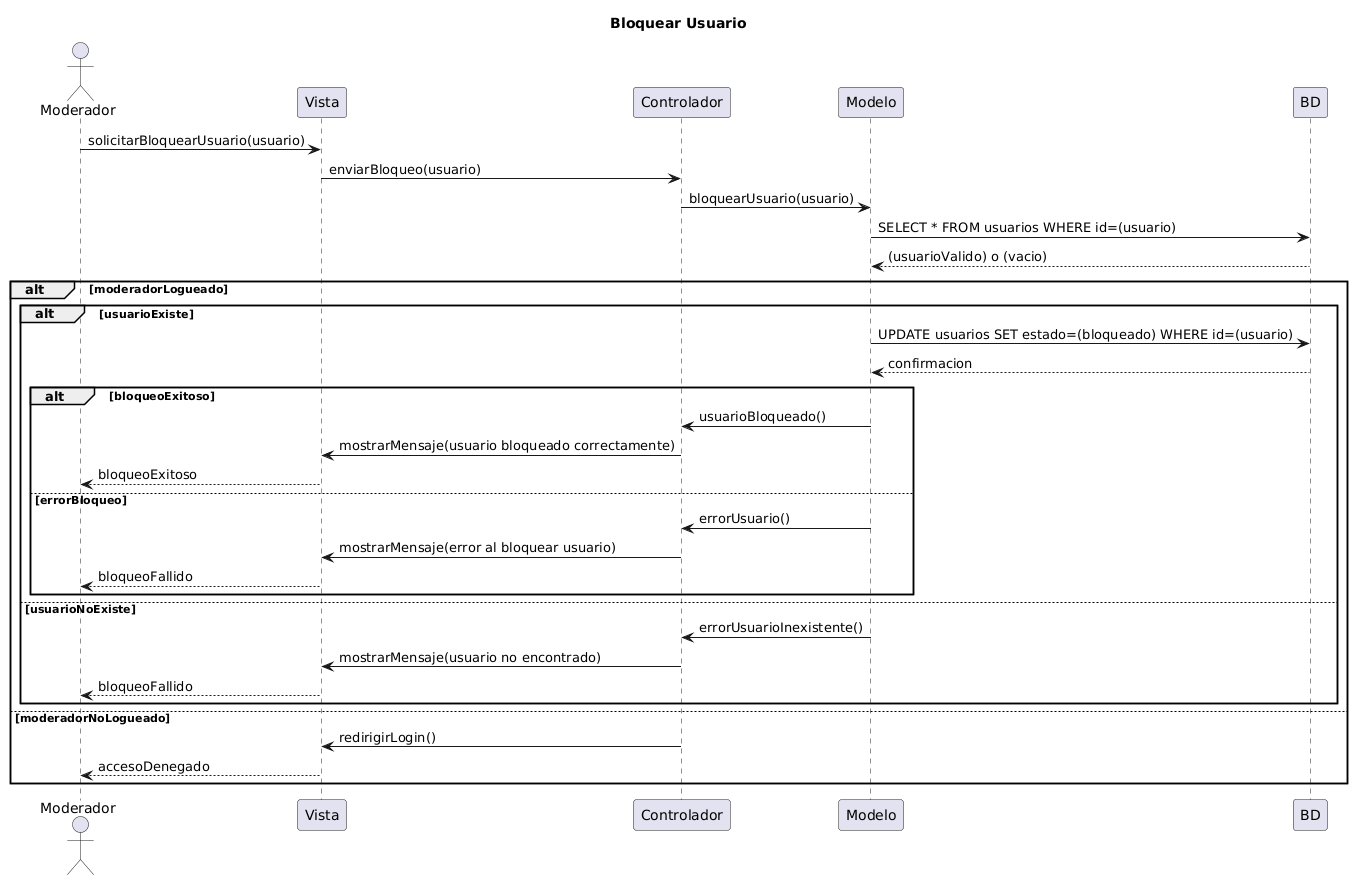

The diagram above was rendered by PlantUML. Its source (embedded in the PNG):
@startuml
title Bloquear Usuario
actor Moderador

Moderador -> Vista: solicitarBloquearUsuario(usuario)
Vista -> Controlador: enviarBloqueo(usuario)
Controlador -> Modelo: bloquearUsuario(usuario)
Modelo -> BD: SELECT * FROM usuarios WHERE id=(usuario)
BD --> Modelo: (usuarioValido) o (vacio)

alt moderadorLogueado
    alt usuarioExiste
        Modelo -> BD: UPDATE usuarios SET estado=(bloqueado) WHERE id=(usuario)
        BD --> Modelo: confirmacion

        alt bloqueoExitoso
            Modelo -> Controlador: usuarioBloqueado()
            Controlador -> Vista: mostrarMensaje(usuario bloqueado correctamente)
            Vista --> Moderador: bloqueoExitoso
        else errorBloqueo
            Modelo -> Controlador: errorUsuario()
            Controlador -> Vista: mostrarMensaje(error al bloquear usuario)
            Vista --> Moderador: bloqueoFallido
        end
    else usuarioNoExiste
        Modelo -> Controlador: errorUsuarioInexistente()
        Controlador -> Vista: mostrarMensaje(usuario no encontrado)
        Vista --> Moderador: bloqueoFallido
    end
else moderadorNoLogueado
    Controlador -> Vista: redirigirLogin()
    Vista --> Moderador: accesoDenegado
end
@enduml